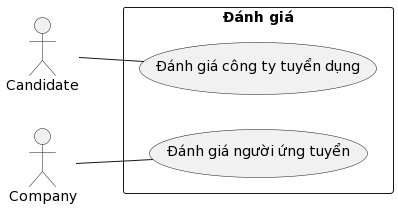

The diagram above was rendered by PlantUML. Its source (embedded in the PNG):
@startuml
left to right direction
actor nguoiUngTuyen as "Candidate"
actor congTy as "Company"
rectangle "Đánh giá"{
    usecase danhGiaCongTyTuyenDung as "Đánh giá công ty tuyển dụng"
    usecase danhGiaNguoiTuyenDung as "Đánh giá người ứng tuyển"
}
nguoiUngTuyen -- danhGiaCongTyTuyenDung

congTy -- danhGiaNguoiTuyenDung
@enduml